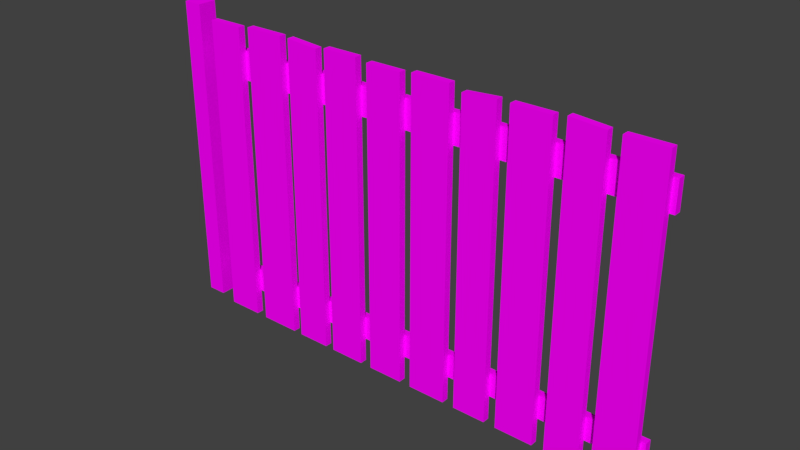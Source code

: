 # Source: BL_Fence_Wood.blend  (saved by Blender 2.79.0; exported with 4.5.12 LTS)
import bpy
from mathutils import Matrix  # noqa: F401  (used for matrix-valued properties, if any)

bpy.ops.wm.read_factory_settings(use_empty=True)
scene = bpy.context.scene
scene.name = 'Scene'

# ---- collections
col_collection_1 = bpy.data.collections.new('Collection 1'); scene.collection.children.link(col_collection_1)

# ---- images (referenced by path relative to the original .blend; pixels are not part of the script)
import os
ASSET_DIR = os.environ.get("B2B_ASSET_DIR", "")  # directory of the original .blend (textures are referenced by path, not embedded)
HERE = os.path.dirname(os.path.abspath(__file__))  # packed textures are extracted next to this script under _unpacked/

def load_image(name, relpath, width, height, colorspace="sRGB"):
    """Load a texture the original file referenced (path relative to the .blend, or extracted next to this script)."""
    p = next((c for c in (os.path.join(HERE, relpath), os.path.join(ASSET_DIR, relpath)) if relpath and os.path.exists(c)), "")
    if p:
        img = bpy.data.images.load(p, check_existing=True)
        img.name = name
    else:  # same state as the original file: an image datablock whose file is absent (Cycles renders it pink)
        img = bpy.data.images.new(name, width, height)
        img.source = "FILE"
        img.filepath = "//" + (relpath or name)
    img.colorspace_settings.name = colorspace
    return img
img_tx_fence_wood_png = load_image('TX_Fence_Wood.png', 'TX_Fence_Wood.png', 1024, 1024, 'sRGB')

# ---- materials (node trees are filled in below, after node groups)
mat_mt_fence_wood_pole = bpy.data.materials.new('MT_Fence_Wood_Pole')
mat_mt_fence_wood_pole.alpha_threshold = 0.0
mat_mt_fence_wood_pole.roughness = 0.5
mat_mt_fence_wood = bpy.data.materials.new('MT_Fence_Wood')
mat_mt_fence_wood.alpha_threshold = 0.0
mat_mt_fence_wood.roughness = 0.5

# ---- node groups
ng_auto_smooth = bpy.data.node_groups.new('Auto Smooth', 'GeometryNodeTree')
_s = ng_auto_smooth.interface.new_socket(name='Geometry', in_out='OUTPUT', socket_type='NodeSocketGeometry')
_s = ng_auto_smooth.interface.new_socket(name='Geometry', in_out='INPUT', socket_type='NodeSocketGeometry')
_s = ng_auto_smooth.interface.new_socket(name='Angle', in_out='INPUT', socket_type='NodeSocketFloat')
_s.subtype = 'ANGLE'
_s.min_value = 0.0
_s.max_value = 3.142
ng_auto_smooth.is_modifier = True
_N = ng_auto_smooth.nodes; _L = ng_auto_smooth.links
n0 = _N.new('NodeGroupOutput'); n0.name = 'Group Output'; n0.location = (480, -100)
n1 = _N.new('NodeGroupInput'); n1.name = 'Group Input'; n1.location = (-420, -300)
n2 = _N.new('NodeGroupInput'); n2.name = 'Group Input.001'; n2.location = (-60, -100)
n3 = _N.new('GeometryNodeSetShadeSmooth'); n3.name = 'Set Shade Smooth'; n3.location = (120, -100)
n3.domain = 'EDGE'
n4 = _N.new('GeometryNodeSetShadeSmooth'); n4.name = 'Set Shade Smooth.001'; n4.location = (300, -100)
n5 = _N.new('GeometryNodeInputMeshEdgeAngle'); n5.name = 'Edge Angle'; n5.location = (-420, -220)
n6 = _N.new('GeometryNodeInputEdgeSmooth'); n6.name = 'Is Edge Smooth'; n6.location = (-60, -160)
n7 = _N.new('GeometryNodeInputShadeSmooth'); n7.name = 'Is Face Smooth'; n7.location = (-240, -340)
n8 = _N.new('FunctionNodeBooleanMath'); n8.name = 'Boolean Math'; n8.location = (-60, -220)
n9 = _N.new('FunctionNodeCompare'); n9.name = 'Compare'; n9.location = (-240, -180)
n9.operation = 'LESS_EQUAL'
_L.new(n5.outputs[0], n9.inputs[0])
_L.new(n4.outputs[0], n0.inputs[0])
_L.new(n1.outputs[1], n9.inputs[1])
_L.new(n9.outputs[0], n8.inputs[0])
_L.new(n7.outputs[0], n8.inputs[1])
_L.new(n2.outputs[0], n3.inputs[0])
_L.new(n6.outputs[0], n3.inputs[1])
_L.new(n3.outputs[0], n4.inputs[0])
_L.new(n8.outputs[0], n3.inputs[2])
n0.is_active_output = True

# ---- material node trees
mat_mt_fence_wood_pole.use_nodes = True; mat_mt_fence_wood_pole.node_tree.nodes.clear()
_N = mat_mt_fence_wood_pole.node_tree.nodes; _L = mat_mt_fence_wood_pole.node_tree.links
n0 = _N.new('ShaderNodeOutputMaterial'); n0.name = 'Material Output'; n0.location = (300, 300)
n1 = _N.new('ShaderNodeBsdfDiffuse'); n1.name = 'Diffuse BSDF'; n1.location = (10, 300)
n2 = _N.new('ShaderNodeTexImage'); n2.name = 'Image Texture'; n2.location = (-340, 280)
n2.width = 140
n2.image = img_tx_fence_wood_png
_L.new(n1.outputs[0], n0.inputs[0])
_L.new(n2.outputs[0], n1.inputs[0])
n0.is_active_output = True
mat_mt_fence_wood.use_nodes = True; mat_mt_fence_wood.node_tree.nodes.clear()
_N = mat_mt_fence_wood.node_tree.nodes; _L = mat_mt_fence_wood.node_tree.links
n0 = _N.new('ShaderNodeOutputMaterial'); n0.name = 'Material Output'; n0.location = (300, 300)
n1 = _N.new('ShaderNodeBsdfDiffuse'); n1.name = 'Diffuse BSDF'; n1.location = (10, 300)
n2 = _N.new('ShaderNodeTexImage'); n2.name = 'Image Texture'; n2.location = (-161, 261)
n2.width = 140
n2.image = img_tx_fence_wood_png
_L.new(n1.outputs[0], n0.inputs[0])
_L.new(n2.outputs[0], n1.inputs[0])
n0.is_active_output = True

# ---- world
world_world = bpy.data.worlds.new('World'); scene.world = world_world
world_world.color = (0.05088, 0.05088, 0.05088)
world_world.use_sun_shadow = False
world_world.sun_shadow_jitter_overblur = 0.0
world_world.cycles.sampling_method = 'MANUAL'

# ---- meshes
me_ms_fence_wood_pole = bpy.data.meshes.new('MS_Fence_Wood_Pole')
me_ms_fence_wood_pole.from_pydata([(-0.04, -0.04, -7.629e-08), (-0.04, -0.04, 1.3), (-0.04, 0.04, -7.629e-08), (-0.04, 0.04, 1.3), (0.04, -0.04, -7.629e-08), (0.04, -0.04, 1.3), (0.04, 0.04, -7.629e-08), (0.04, 0.04, 1.3)], [], [(0, 1, 3, 2), (2, 3, 7, 6), (6, 7, 5, 4), (4, 5, 1, 0), (2, 6, 4, 0), (7, 3, 1, 5)])
me_ms_fence_wood_pole.polygons.foreach_set('use_smooth', [True] * 6)
_uv = me_ms_fence_wood_pole.uv_layers.new(name='UV_Fence_Wood')
_uv.uv.foreach_set('vector', [0.4688, 0.2812, 0.9688, 0.2812, 0.9688, 0.3125, 0.4688, 0.3125, 0.4688, 0.3125, 0.9688, 0.3125, 0.9688, 0.3438, 0.4688, 0.3438, 0.4688, 0.2812, 0.9688, 0.2812, 0.9688, 0.3125, 0.4688, 0.3125, 0.4688, 0.3125, 0.9688, 0.3125, 0.9688, 0.3438, 0.4688, 0.3438, 0.9375, 0.3438, 0.9375, 0.3125, 0.9688, 0.3125, 0.9688, 0.3438, 0.9688, 0.3438, 0.9375, 0.3438, 0.9375, 0.3125, 0.9688, 0.3125])
me_ms_fence_wood_pole.materials.append(mat_mt_fence_wood_pole)
me_ms_fence_wood_pole.use_remesh_preserve_volume = False
me_ms_fence_wood_pole.use_remesh_preserve_attributes = False
me_ms_fence_wood_pole.use_mirror_vertex_groups = False
me_ms_fence_wood_pole.update()
me_ms_fence_wood = bpy.data.meshes.new('MS_Fence_Wood')
me_ms_fence_wood.from_pydata([(0.03, -0.06, -2.533e-08), (0.03, -0.06, 1.26), (0.03, -0.03, -2.533e-08), (0.03, -0.03, 1.26), (0.18, -0.06, -2.533e-08), (0.18, -0.06, 1.26), (0.18, -0.03, -2.533e-08), (0.18, -0.03, 1.26), (0.0, -0.03, 0.2), (2.0, -0.03, 0.2), (0.0, -1.341e-07, 0.2), (2.0, 0.0, 0.2), (0.0, -0.03, 0.1), (2.0, -0.03, 0.1), (0.0, -1.211e-07, 0.1), (2.0, 1.304e-08, 0.1), (0.0, -0.03, 1.16), (2.0, -0.03, 1.16), (0.0, -1.919e-07, 1.16), (2.0, -5.774e-08, 1.16), (0.0, -0.03, 1.04), (2.0, -0.03, 1.04), (0.0, -1.807e-07, 1.04), (2.0, -4.657e-08, 1.04), (0.23, -0.06, -2.533e-08), (0.23, -0.06, 1.27), (0.23, -0.03, -2.533e-08), (0.23, -0.03, 1.27), (0.4, -0.06, -2.533e-08), (0.4, -0.06, 1.27), (0.4, -0.03, -2.533e-08), (0.4, -0.03, 1.27), (0.62, -0.06, -2.533e-08), (0.62, -0.06, 1.27), (0.62, -0.03, -2.533e-08), (0.62, -0.03, 1.27), (0.77, -0.06, -2.533e-08), (0.77, -0.06, 1.27), (0.77, -0.03, -2.533e-08), (0.77, -0.03, 1.27), (0.82, -0.06, -2.533e-08), (0.82, -0.06, 1.26), (0.82, -0.03, -2.533e-08), (0.82, -0.03, 1.26), (0.97, -0.06, -2.533e-08), (0.97, -0.06, 1.26), (0.97, -0.03, -2.533e-08), (0.97, -0.03, 1.26), (1.02, -0.06, -2.533e-08), (1.02, -0.06, 1.27), (1.02, -0.03, -2.533e-08), (1.02, -0.03, 1.27), (1.18, -0.06, -2.533e-08), (1.18, -0.06, 1.27), (1.18, -0.03, -2.533e-08), (1.18, -0.03, 1.27), (1.23, -0.06, -2.533e-08), (1.23, -0.06, 1.25), (1.23, -0.03, -2.533e-08), (1.23, -0.03, 1.25), (1.37, -0.06, -2.533e-08), (1.37, -0.06, 1.26), (1.37, -0.03, -2.533e-08), (1.37, -0.03, 1.26), (1.42, -0.06, -2.533e-08), (1.42, -0.06, 1.26), (1.42, -0.03, -2.533e-08), (1.42, -0.03, 1.26), (1.58, -0.06, -2.533e-08), (1.58, -0.06, 1.26), (1.58, -0.03, -2.533e-08), (1.58, -0.03, 1.26), (1.63, -0.06, -2.533e-08), (1.63, -0.06, 1.27), (1.63, -0.03, -2.533e-08), (1.63, -0.03, 1.27), (1.77, -0.06, -2.533e-08), (1.77, -0.06, 1.26), (1.77, -0.03, -2.533e-08), (1.77, -0.03, 1.26), (1.82, -0.06, -2.533e-08), (1.82, -0.06, 1.26), (1.82, -0.03, -2.533e-08), (1.82, -0.03, 1.26), (1.98, -0.06, -2.533e-08), (1.98, -0.06, 1.26), (1.98, -0.03, -2.533e-08), (1.98, -0.03, 1.26), (0.44, -0.06, 0.0), (0.44, -0.06, 1.27), (0.44, -0.03, 0.0), (0.44, -0.03, 1.27), (0.58, -0.06, 0.0), (0.58, -0.06, 1.26), (0.58, -0.03, 0.0), (0.58, -0.03, 1.26)], [], [(0, 1, 3, 2), (2, 3, 7, 6), (6, 7, 5, 4), (4, 5, 1, 0), (2, 6, 4, 0), (7, 3, 1, 5), (8, 9, 11, 10), (10, 11, 15, 14), (14, 15, 13, 12), (12, 13, 9, 8), (10, 14, 12, 8), (15, 11, 9, 13), (16, 17, 19, 18), (18, 19, 23, 22), (22, 23, 21, 20), (20, 21, 17, 16), (18, 22, 20, 16), (23, 19, 17, 21), (24, 25, 27, 26), (26, 27, 31, 30), (30, 31, 29, 28), (28, 29, 25, 24), (26, 30, 28, 24), (31, 27, 25, 29), (32, 33, 35, 34), (34, 35, 39, 38), (38, 39, 37, 36), (36, 37, 33, 32), (34, 38, 36, 32), (39, 35, 33, 37), (40, 41, 43, 42), (42, 43, 47, 46), (46, 47, 45, 44), (44, 45, 41, 40), (42, 46, 44, 40), (47, 43, 41, 45), (48, 49, 51, 50), (50, 51, 55, 54), (54, 55, 53, 52), (52, 53, 49, 48), (50, 54, 52, 48), (55, 51, 49, 53), (56, 57, 59, 58), (58, 59, 63, 62), (62, 63, 61, 60), (60, 61, 57, 56), (58, 62, 60, 56), (63, 59, 57, 61), (64, 65, 67, 66), (66, 67, 71, 70), (70, 71, 69, 68), (68, 69, 65, 64), (66, 70, 68, 64), (71, 67, 65, 69), (72, 73, 75, 74), (74, 75, 79, 78), (78, 79, 77, 76), (76, 77, 73, 72), (74, 78, 76, 72), (79, 75, 73, 77), (80, 81, 83, 82), (82, 83, 87, 86), (86, 87, 85, 84), (84, 85, 81, 80), (82, 86, 84, 80), (87, 83, 81, 85), (88, 89, 91, 90), (90, 91, 95, 94), (94, 95, 93, 92), (92, 93, 89, 88), (90, 94, 92, 88), (95, 91, 89, 93)])
me_ms_fence_wood.polygons.foreach_set('use_smooth', [True] * 72)
_uv = me_ms_fence_wood.uv_layers.new(name='UV_Fence_Wood')
_uv.uv.foreach_set('vector', [0.09375, 0.375, 0.09375, 0.9688, 0.08203, 0.9688, 0.08203, 0.375, 0.09375, 0.375, 0.09375, 0.9688, 0.03125, 0.9688, 0.03125, 0.375, 0.09375, 0.375, 0.09375, 0.9688, 0.08203, 0.9688, 0.08203, 0.375, 0.09375, 0.375, 0.09375, 0.9688, 0.03125, 0.9688, 0.03125, 0.375, 0.08203, 0.4375, 0.08203, 0.375, 0.09375, 0.375, 0.09375, 0.4375, 0.09375, 0.375, 0.09375, 0.4375, 0.08203, 0.4375, 0.08203, 0.375, 0.03125, 0.2812, 0.9536, 0.2812, 0.9536, 0.293, 0.03125, 0.293, 0.03125, 0.2812, 0.9536, 0.2812, 0.9536, 0.3438, 0.03125, 0.3438, 0.03125, 0.2812, 0.9536, 0.2812, 0.9536, 0.293, 0.03125, 0.293, 0.03125, 0.2812, 0.9536, 0.2812, 0.9536, 0.3438, 0.03125, 0.3438, 0.9536, 0.3438, 0.9536, 0.2812, 0.9688, 0.2812, 0.9688, 0.3438, 0.9688, 0.2812, 0.9688, 0.3438, 0.9536, 0.3438, 0.9536, 0.2812, 0.03125, 0.2812, 0.9536, 0.2812, 0.9536, 0.293, 0.03125, 0.293, 0.03125, 0.2812, 0.9536, 0.2812, 0.9536, 0.3438, 0.03125, 0.3438, 0.03125, 0.2812, 0.9536, 0.2812, 0.9536, 0.293, 0.03125, 0.293, 0.03125, 0.2812, 0.9536, 0.2812, 0.9536, 0.3438, 0.03125, 0.3438, 0.9536, 0.3438, 0.9536, 0.2812, 0.9688, 0.2812, 0.9688, 0.3438, 0.9688, 0.2812, 0.9688, 0.3438, 0.9536, 0.3438, 0.9536, 0.2812, 0.1875, 0.375, 0.1875, 0.9688, 0.1758, 0.9688, 0.1758, 0.375, 0.1875, 0.375, 0.1875, 0.9688, 0.125, 0.9688, 0.125, 0.375, 0.1875, 0.375, 0.1875, 0.9688, 0.1758, 0.9688, 0.1758, 0.375, 0.1875, 0.375, 0.1875, 0.9688, 0.125, 0.9688, 0.125, 0.375, 0.1758, 0.4375, 0.1758, 0.375, 0.1875, 0.375, 0.1875, 0.4375, 0.1875, 0.375, 0.1875, 0.4375, 0.1758, 0.4375, 0.1758, 0.375, 0.375, 0.375, 0.375, 0.9688, 0.3633, 0.9688, 0.3633, 0.375, 0.375, 0.375, 0.375, 0.9688, 0.3125, 0.9688, 0.3125, 0.375, 0.375, 0.375, 0.375, 0.9688, 0.3633, 0.9688, 0.3633, 0.375, 0.375, 0.375, 0.375, 0.9688, 0.3125, 0.9688, 0.3125, 0.375, 0.3633, 0.4375, 0.3633, 0.375, 0.375, 0.375, 0.375, 0.4375, 0.375, 0.375, 0.375, 0.4375, 0.3633, 0.4375, 0.3633, 0.375, 0.4688, 0.375, 0.4688, 0.9688, 0.457, 0.9688, 0.457, 0.375, 0.4688, 0.375, 0.4688, 0.9688, 0.4062, 0.9688, 0.4062, 0.375, 0.4688, 0.375, 0.4688, 0.9688, 0.457, 0.9688, 0.457, 0.375, 0.4688, 0.375, 0.4688, 0.9688, 0.4062, 0.9688, 0.4062, 0.375, 0.457, 0.4375, 0.457, 0.375, 0.4688, 0.375, 0.4688, 0.4375, 0.4688, 0.375, 0.4688, 0.4375, 0.457, 0.4375, 0.457, 0.375, 0.5625, 0.375, 0.5625, 0.9688, 0.5508, 0.9688, 0.5508, 0.375, 0.5625, 0.375, 0.5625, 0.9688, 0.5, 0.9688, 0.5, 0.375, 0.5625, 0.375, 0.5625, 0.9688, 0.5508, 0.9688, 0.5508, 0.375, 0.5625, 0.375, 0.5625, 0.9688, 0.5, 0.9688, 0.5, 0.375, 0.5508, 0.4375, 0.5508, 0.375, 0.5625, 0.375, 0.5625, 0.4375, 0.5625, 0.375, 0.5625, 0.4375, 0.5508, 0.4375, 0.5508, 0.375, 0.6562, 0.375, 0.6562, 0.9688, 0.6445, 0.9688, 0.6445, 0.375, 0.6562, 0.375, 0.6562, 0.9688, 0.5938, 0.9688, 0.5938, 0.375, 0.6562, 0.375, 0.6562, 0.9688, 0.6445, 0.9688, 0.6445, 0.375, 0.6562, 0.375, 0.6562, 0.9688, 0.5938, 0.9688, 0.5938, 0.375, 0.6445, 0.4375, 0.6445, 0.375, 0.6562, 0.375, 0.6562, 0.4375, 0.6562, 0.375, 0.6562, 0.4375, 0.6445, 0.4375, 0.6445, 0.375, 0.75, 0.375, 0.75, 0.9688, 0.7383, 0.9688, 0.7383, 0.375, 0.75, 0.375, 0.75, 0.9688, 0.6875, 0.9688, 0.6875, 0.375, 0.75, 0.375, 0.75, 0.9688, 0.7383, 0.9688, 0.7383, 0.375, 0.75, 0.375, 0.75, 0.9688, 0.6875, 0.9688, 0.6875, 0.375, 0.7383, 0.4375, 0.7383, 0.375, 0.75, 0.375, 0.75, 0.4375, 0.75, 0.375, 0.75, 0.4375, 0.7383, 0.4375, 0.7383, 0.375, 0.8438, 0.375, 0.8438, 0.9688, 0.832, 0.9688, 0.832, 0.375, 0.8438, 0.375, 0.8438, 0.9688, 0.7812, 0.9688, 0.7812, 0.375, 0.8438, 0.375, 0.8438, 0.9688, 0.832, 0.9688, 0.832, 0.375, 0.8438, 0.375, 0.8438, 0.9688, 0.7812, 0.9688, 0.7812, 0.375, 0.832, 0.4375, 0.832, 0.375, 0.8438, 0.375, 0.8438, 0.4375, 0.8438, 0.375, 0.8438, 0.4375, 0.832, 0.4375, 0.832, 0.375, 0.9375, 0.375, 0.9375, 0.9688, 0.9258, 0.9688, 0.9258, 0.375, 0.9375, 0.375, 0.9375, 0.9688, 0.875, 0.9688, 0.875, 0.375, 0.9375, 0.375, 0.9375, 0.9688, 0.9258, 0.9688, 0.9258, 0.375, 0.9375, 0.375, 0.9375, 0.9688, 0.875, 0.9688, 0.875, 0.375, 0.9258, 0.4375, 0.9258, 0.375, 0.9375, 0.375, 0.9375, 0.4375, 0.9375, 0.375, 0.9375, 0.4375, 0.9258, 0.4375, 0.9258, 0.375, 0.2812, 0.375, 0.2812, 0.9688, 0.2695, 0.9688, 0.2695, 0.375, 0.2812, 0.375, 0.2812, 0.9688, 0.2188, 0.9688, 0.2188, 0.375, 0.2812, 0.375, 0.2812, 0.9688, 0.2695, 0.9688, 0.2695, 0.375, 0.2812, 0.375, 0.2812, 0.9688, 0.2188, 0.9688, 0.2188, 0.375, 0.2695, 0.4375, 0.2695, 0.375, 0.2812, 0.375, 0.2812, 0.4375, 0.2812, 0.375, 0.2812, 0.4375, 0.2695, 0.4375, 0.2695, 0.375])
me_ms_fence_wood.materials.append(mat_mt_fence_wood)
me_ms_fence_wood.use_remesh_preserve_volume = False
me_ms_fence_wood.use_remesh_preserve_attributes = False
me_ms_fence_wood.use_mirror_vertex_groups = False
me_ms_fence_wood.update()

# ---- objects
ob_ms_fence_wood_pole = bpy.data.objects.new('MS_Fence_Wood_Pole', me_ms_fence_wood_pole)
ob_ms_fence_wood = bpy.data.objects.new('MS_Fence_Wood', me_ms_fence_wood)

# ---- transforms, parenting, visibility, modifiers, constraints
ob_ms_fence_wood_pole.location = (-0.1, 0.0, 0.0)
ob_ms_fence_wood_pole.lineart.crease_threshold = 0.0
_m = ob_ms_fence_wood_pole.modifiers.new('Auto Smooth', 'NODES')
_m.node_group = ng_auto_smooth
_gi = [s.identifier for s in ng_auto_smooth.interface.items_tree if s.item_type == 'SOCKET' and s.in_out == 'INPUT']
_m[_gi[1]] = 0.5236  # Angle
ob_ms_fence_wood.location = (0.0, 0.0, 0.0)
ob_ms_fence_wood.lineart.crease_threshold = 0.0
_m = ob_ms_fence_wood.modifiers.new('Auto Smooth', 'NODES')
_m.node_group = ng_auto_smooth
_gi = [s.identifier for s in ng_auto_smooth.interface.items_tree if s.item_type == 'SOCKET' and s.in_out == 'INPUT']
_m[_gi[1]] = 0.5236  # Angle

# ---- collection membership
col_collection_1.objects.link(ob_ms_fence_wood_pole)
col_collection_1.objects.link(ob_ms_fence_wood)

# ---- scene / render settings (as saved in the file)
scene.frame_start = 1; scene.frame_end = 250; scene.frame_set(1)
scene.render.engine = 'CYCLES'
scene.render.resolution_percentage = 50
scene.render.dither_intensity = 0.0
scene.cycles.use_denoising = False
scene.cycles.samples = 128
scene.cycles.sampling_pattern = 'TABULATED_SOBOL'
scene.cycles.use_adaptive_sampling = False
scene.cycles.use_light_tree = False
scene.cycles.blur_glossy = 0.0
scene.cycles.sample_clamp_indirect = 0.0
scene.view_settings.view_transform = 'Standard'
bpy.context.view_layer.update()

# ---- added for rendering (the .blend has no active camera and no usable light): camera, sun
cam_auto = bpy.data.cameras.new('AutoCamera')
cam_auto.lens = 50.0
cam_auto.sensor_width = 36.0
cam_auto.clip_end = 1000.0
ob_auto_camera = bpy.data.objects.new('AutoCamera', cam_auto)
scene.collection.objects.link(ob_auto_camera)
ob_auto_camera.location = (3.24853, -2.79224, 2.50483)
ob_auto_camera.rotation_euler = (1.09748, -7.21219e-08, 0.694738)
scene.camera = ob_auto_camera
light_auto_sun = bpy.data.lights.new('AutoSun', 'SUN')
light_auto_sun.energy = 3.0
light_auto_sun.angle = 0.0523599
ob_auto_sun = bpy.data.objects.new('AutoSun', light_auto_sun)
scene.collection.objects.link(ob_auto_sun)
ob_auto_sun.rotation_euler = (0.872665, 0.174533, 0.523599)
bpy.context.view_layer.update()
